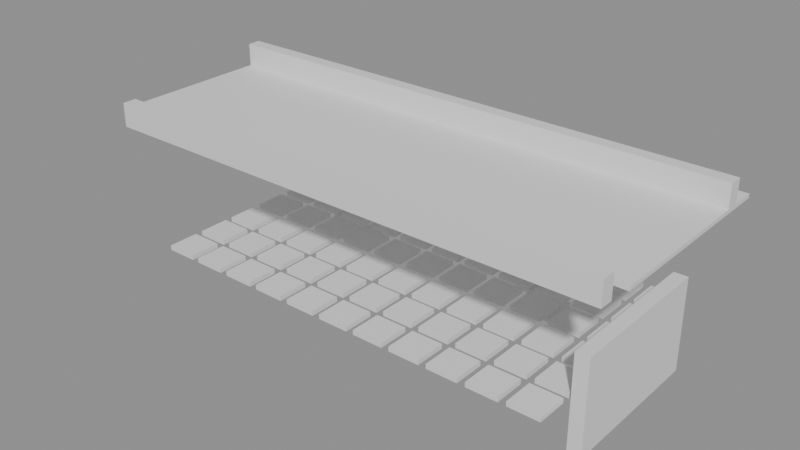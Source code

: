 # Source: building_by_walls.blend  (saved by Blender 5.0.119; exported with 4.5.12 LTS)
import bpy
from mathutils import Matrix  # noqa: F401  (used for matrix-valued properties, if any)

bpy.ops.wm.read_factory_settings(use_empty=True)
scene = bpy.context.scene
scene.name = 'Scene'

# ---- collections
col_01_paredes_externas = bpy.data.collections.new('01_Paredes_Externas'); scene.collection.children.link(col_01_paredes_externas)
col_03_pisos_escadas = bpy.data.collections.new('03_Pisos_Escadas'); scene.collection.children.link(col_03_pisos_escadas)
col_04_moveis_decoracoes = bpy.data.collections.new('04_Moveis_Decoracoes'); scene.collection.children.link(col_04_moveis_decoracoes)

# ---- materials (node trees are filled in below, after node groups)
mat_mat_parede_externa = bpy.data.materials.new('Mat_Parede_Externa')
mat_mat_pisos = bpy.data.materials.new('Mat_Pisos')
mat_mat_moveis = bpy.data.materials.new('Mat_Moveis')

# ---- material node trees
mat_mat_parede_externa.use_nodes = True; mat_mat_parede_externa.node_tree.nodes.clear()
_N = mat_mat_parede_externa.node_tree.nodes; _L = mat_mat_parede_externa.node_tree.links
n0 = _N.new('ShaderNodeBsdfPrincipled'); n0.name = 'BSDF - Pré-fundamentado'; n0.location = (-200, 100)
n1 = _N.new('ShaderNodeOutputMaterial'); n1.name = 'Saída de material'; n1.location = (200, 100)
_L.new(n0.outputs[0], n1.inputs[0])
n1.is_active_output = True
mat_mat_pisos.use_nodes = True; mat_mat_pisos.node_tree.nodes.clear()
_N = mat_mat_pisos.node_tree.nodes; _L = mat_mat_pisos.node_tree.links
n0 = _N.new('ShaderNodeBsdfPrincipled'); n0.name = 'BSDF - Pré-fundamentado'; n0.location = (-200, 100)
n1 = _N.new('ShaderNodeOutputMaterial'); n1.name = 'Saída de material'; n1.location = (200, 100)
_L.new(n0.outputs[0], n1.inputs[0])
n1.is_active_output = True
mat_mat_moveis.use_nodes = True; mat_mat_moveis.node_tree.nodes.clear()
_N = mat_mat_moveis.node_tree.nodes; _L = mat_mat_moveis.node_tree.links
n0 = _N.new('ShaderNodeBsdfPrincipled'); n0.name = 'BSDF - Pré-fundamentado'; n0.location = (-200, 100)
n1 = _N.new('ShaderNodeOutputMaterial'); n1.name = 'Saída de material'; n1.location = (200, 100)
_L.new(n0.outputs[0], n1.inputs[0])
n1.is_active_output = True

# ---- meshes
me_parede_externa_norte = bpy.data.meshes.new('Parede_Externa_Norte')
me_parede_externa_norte.from_pydata([(-6.0, -3.0, 4.2), (-5.0, -3.0, 4.2), (-5.0, -2.65, 4.2), (-6.0, -2.65, 4.2), (-6.0, -3.0, 4.8), (-5.0, -3.0, 4.8), (-5.0, -2.65, 4.8), (-6.0, -2.65, 4.8), (-4.0, -3.0, 4.2), (-4.0, -2.65, 4.2), (-4.0, -3.0, 4.8), (-4.0, -2.65, 4.8), (-3.0, -3.0, 4.2), (-3.0, -2.65, 4.2), (-3.0, -3.0, 4.8), (-3.0, -2.65, 4.8), (-2.0, -3.0, 4.2), (-2.0, -2.65, 4.2), (-2.0, -3.0, 4.8), (-2.0, -2.65, 4.8), (-1.0, -3.0, 4.2), (-1.0, -2.65, 4.2), (-1.0, -3.0, 4.8), (-1.0, -2.65, 4.8), (0.0, -3.0, 4.2), (0.0, -2.65, 4.2), (0.0, -3.0, 4.8), (0.0, -2.65, 4.8), (1.0, -3.0, 4.2), (1.0, -2.65, 4.2), (1.0, -3.0, 4.8), (1.0, -2.65, 4.8), (2.0, -3.0, 4.2), (2.0, -2.65, 4.2), (2.0, -3.0, 4.8), (2.0, -2.65, 4.8), (3.0, -3.0, 4.2), (3.0, -2.65, 4.2), (3.0, -3.0, 4.8), (3.0, -2.65, 4.8), (4.0, -3.0, 4.2), (4.0, -2.65, 4.2), (4.0, -3.0, 4.8), (4.0, -2.65, 4.8), (5.0, -3.0, 4.2), (5.0, -2.65, 4.2), (5.0, -3.0, 4.8), (5.0, -2.65, 4.8), (6.0, -3.0, 4.2), (6.0, -2.65, 4.2), (6.0, -3.0, 4.8), (6.0, -2.65, 4.8), (7.0, -3.0, 4.2), (7.0, -2.65, 4.2), (7.0, -3.0, 4.8), (7.0, -2.65, 4.8)], [], [(0, 1, 2, 3), (4, 7, 6, 5), (0, 4, 5, 1), (2, 6, 7, 3), (0, 3, 7, 4), (1, 5, 6, 2), (1, 8, 9, 2), (5, 6, 11, 10), (1, 5, 10, 8), (9, 11, 6, 2), (8, 10, 11, 9), (8, 12, 13, 9), (10, 11, 15, 14), (8, 10, 14, 12), (13, 15, 11, 9), (12, 14, 15, 13), (12, 16, 17, 13), (14, 15, 19, 18), (12, 14, 18, 16), (17, 19, 15, 13), (16, 18, 19, 17), (16, 20, 21, 17), (18, 19, 23, 22), (16, 18, 22, 20), (21, 23, 19, 17), (20, 22, 23, 21), (20, 24, 25, 21), (22, 23, 27, 26), (20, 22, 26, 24), (25, 27, 23, 21), (24, 26, 27, 25), (24, 28, 29, 25), (26, 27, 31, 30), (24, 26, 30, 28), (29, 31, 27, 25), (28, 30, 31, 29), (28, 32, 33, 29), (30, 31, 35, 34), (28, 30, 34, 32), (33, 35, 31, 29), (32, 34, 35, 33), (32, 36, 37, 33), (34, 35, 39, 38), (32, 34, 38, 36), (37, 39, 35, 33), (36, 38, 39, 37), (36, 40, 41, 37), (38, 39, 43, 42), (36, 38, 42, 40), (41, 43, 39, 37), (40, 42, 43, 41), (40, 44, 45, 41), (42, 43, 47, 46), (40, 42, 46, 44), (45, 47, 43, 41), (44, 46, 47, 45), (44, 48, 49, 45), (46, 47, 51, 50), (44, 46, 50, 48), (49, 51, 47, 45), (48, 50, 51, 49), (48, 52, 53, 49), (50, 51, 55, 54), (48, 50, 54, 52), (53, 55, 51, 49), (52, 54, 55, 53)])
me_parede_externa_norte.materials.append(mat_mat_parede_externa)
me_parede_externa_norte.update()
me_parede_externa_sul = bpy.data.meshes.new('Parede_Externa_Sul')
me_parede_externa_sul.from_pydata([(-7.0, 2.0, 4.2), (-6.0, 2.0, 4.2), (-6.0, 2.35, 4.2), (-7.0, 2.35, 4.2), (-7.0, 2.0, 4.8), (-6.0, 2.0, 4.8), (-6.0, 2.35, 4.8), (-7.0, 2.35, 4.8), (-5.0, 2.0, 4.2), (-5.0, 2.35, 4.2), (-5.0, 2.0, 4.8), (-5.0, 2.35, 4.8), (-4.0, 2.0, 4.2), (-4.0, 2.35, 4.2), (-4.0, 2.0, 4.8), (-4.0, 2.35, 4.8), (-3.0, 2.0, 4.2), (-3.0, 2.35, 4.2), (-3.0, 2.0, 4.8), (-3.0, 2.35, 4.8), (-2.0, 2.0, 4.2), (-2.0, 2.35, 4.2), (-2.0, 2.0, 4.8), (-2.0, 2.35, 4.8), (-1.0, 2.0, 4.2), (-1.0, 2.35, 4.2), (-1.0, 2.0, 4.8), (-1.0, 2.35, 4.8), (0.0, 2.0, 4.2), (0.0, 2.35, 4.2), (0.0, 2.0, 4.8), (0.0, 2.35, 4.8), (1.0, 2.0, 4.2), (1.0, 2.35, 4.2), (1.0, 2.0, 4.8), (1.0, 2.35, 4.8), (2.0, 2.0, 4.2), (2.0, 2.35, 4.2), (2.0, 2.0, 4.8), (2.0, 2.35, 4.8), (3.0, 2.0, 4.2), (3.0, 2.35, 4.2), (3.0, 2.0, 4.8), (3.0, 2.35, 4.8), (4.0, 2.0, 4.2), (4.0, 2.35, 4.2), (4.0, 2.0, 4.8), (4.0, 2.35, 4.8), (5.0, 2.0, 4.2), (5.0, 2.35, 4.2), (5.0, 2.0, 4.8), (5.0, 2.35, 4.8), (6.0, 2.0, 4.2), (6.0, 2.35, 4.2), (6.0, 2.0, 4.8), (6.0, 2.35, 4.8), (7.0, 2.0, 4.2), (7.0, 2.35, 4.2), (7.0, 2.0, 4.8), (7.0, 2.35, 4.8)], [], [(0, 1, 2, 3), (4, 7, 6, 5), (0, 4, 5, 1), (2, 6, 7, 3), (0, 3, 7, 4), (1, 5, 6, 2), (1, 8, 9, 2), (5, 6, 11, 10), (1, 5, 10, 8), (9, 11, 6, 2), (8, 10, 11, 9), (8, 12, 13, 9), (10, 11, 15, 14), (8, 10, 14, 12), (13, 15, 11, 9), (12, 14, 15, 13), (12, 16, 17, 13), (14, 15, 19, 18), (12, 14, 18, 16), (17, 19, 15, 13), (16, 18, 19, 17), (16, 20, 21, 17), (18, 19, 23, 22), (16, 18, 22, 20), (21, 23, 19, 17), (20, 22, 23, 21), (20, 24, 25, 21), (22, 23, 27, 26), (20, 22, 26, 24), (25, 27, 23, 21), (24, 26, 27, 25), (24, 28, 29, 25), (26, 27, 31, 30), (24, 26, 30, 28), (29, 31, 27, 25), (28, 30, 31, 29), (28, 32, 33, 29), (30, 31, 35, 34), (28, 30, 34, 32), (33, 35, 31, 29), (32, 34, 35, 33), (32, 36, 37, 33), (34, 35, 39, 38), (32, 34, 38, 36), (37, 39, 35, 33), (36, 38, 39, 37), (36, 40, 41, 37), (38, 39, 43, 42), (36, 38, 42, 40), (41, 43, 39, 37), (40, 42, 43, 41), (40, 44, 45, 41), (42, 43, 47, 46), (40, 42, 46, 44), (45, 47, 43, 41), (44, 46, 47, 45), (44, 48, 49, 45), (46, 47, 51, 50), (44, 46, 50, 48), (49, 51, 47, 45), (48, 50, 51, 49), (48, 52, 53, 49), (50, 51, 55, 54), (48, 50, 54, 52), (53, 55, 51, 49), (52, 54, 55, 53), (52, 56, 57, 53), (54, 55, 59, 58), (52, 54, 58, 56), (57, 59, 55, 53), (56, 58, 59, 57)])
me_parede_externa_sul.materials.append(mat_mat_parede_externa)
me_parede_externa_sul.update()
me_parede_externa_leste = bpy.data.meshes.new('Parede_Externa_Leste')
me_parede_externa_leste.from_pydata([(6.0, -2.0, 0.0), (6.35, -2.0, 0.0), (6.35, -1.0, 0.0), (6.0, -1.0, 0.0), (6.0, -2.0, 2.4), (6.35, -2.0, 2.4), (6.35, -1.0, 2.4), (6.0, -1.0, 2.4), (6.35, 0.0, 0.0), (6.0, 0.0, 0.0), (6.35, 0.0, 2.4), (6.0, 0.0, 2.4), (6.35, 1.0, 0.0), (6.0, 1.0, 0.0), (6.35, 1.0, 2.4), (6.0, 1.0, 2.4), (6.35, 2.0, 0.0), (6.0, 2.0, 0.0), (6.35, 2.0, 2.4), (6.0, 2.0, 2.4)], [], [(0, 1, 2, 3), (4, 7, 6, 5), (0, 4, 5, 1), (2, 6, 7, 3), (0, 3, 7, 4), (1, 5, 6, 2), (3, 2, 8, 9), (7, 11, 10, 6), (8, 10, 11, 9), (3, 9, 11, 7), (2, 6, 10, 8), (9, 8, 12, 13), (11, 15, 14, 10), (12, 14, 15, 13), (9, 13, 15, 11), (8, 10, 14, 12), (13, 12, 16, 17), (15, 19, 18, 14), (16, 18, 19, 17), (13, 17, 19, 15), (12, 14, 18, 16)])
me_parede_externa_leste.materials.append(mat_mat_parede_externa)
me_parede_externa_leste.update()
me_pisos_lajes = bpy.data.meshes.new('Pisos_Lajes')
me_pisos_lajes.from_pydata([(-7.0, -2.0, 4.1), (-6.0, -2.0, 4.1), (-6.0, -1.0, 4.1), (-7.0, -1.0, 4.1), (-7.0, -2.0, 4.2), (-6.0, -2.0, 4.2), (-6.0, -1.0, 4.2), (-7.0, -1.0, 4.2), (-5.0, -2.0, 4.1), (-5.0, -1.0, 4.1), (-5.0, -2.0, 4.2), (-5.0, -1.0, 4.2), (-4.0, -2.0, 4.1), (-4.0, -1.0, 4.1), (-4.0, -2.0, 4.2), (-4.0, -1.0, 4.2), (-6.0, 0.0, 4.1), (-7.0, 0.0, 4.1), (-6.0, 0.0, 4.2), (-7.0, 0.0, 4.2), (-5.0, 0.0, 4.1), (-5.0, 0.0, 4.2), (-4.0, 0.0, 4.1), (-4.0, 0.0, 4.2), (-6.0, 1.0, 4.1), (-7.0, 1.0, 4.1), (-6.0, 1.0, 4.2), (-7.0, 1.0, 4.2), (-5.0, 1.0, 4.1), (-5.0, 1.0, 4.2), (-4.0, 1.0, 4.1), (-4.0, 1.0, 4.2), (-6.0, 2.0, 4.1), (-7.0, 2.0, 4.1), (-6.0, 2.0, 4.2), (-7.0, 2.0, 4.2), (-5.0, 2.0, 4.1), (-5.0, 2.0, 4.2), (-4.0, 2.0, 4.1), (-4.0, 2.0, 4.2), (-6.0, 3.0, 4.1), (-7.0, 3.0, 4.1), (-6.0, 3.0, 4.2), (-7.0, 3.0, 4.2), (-5.0, 3.0, 4.1), (-5.0, 3.0, 4.2), (-5.0, 2.0, 3.5), (-4.0, 2.0, 3.5), (-4.0, 3.0, 3.5), (-5.0, 3.0, 3.5), (-5.0, 2.0, 3.6), (-4.0, 2.0, 3.6), (-4.0, 3.0, 3.6), (-5.0, 3.0, 3.6), (-4.0, 3.0, 4.1), (-4.0, 3.0, 4.2), (-3.0, -2.0, 4.1), (-3.0, -1.0, 4.1), (-3.0, -2.0, 4.2), (-3.0, -1.0, 4.2), (-2.0, -2.0, 4.1), (-2.0, -1.0, 4.1), (-2.0, -2.0, 4.2), (-2.0, -1.0, 4.2), (-1.0, -2.0, 4.1), (-1.0, -1.0, 4.1), (-1.0, -2.0, 4.2), (-1.0, -1.0, 4.2), (0.0, -2.0, 4.1), (0.0, -1.0, 4.1), (0.0, -2.0, 4.2), (0.0, -1.0, 4.2), (1.0, -2.0, 4.1), (1.0, -1.0, 4.1), (1.0, -2.0, 4.2), (1.0, -1.0, 4.2), (2.0, -2.0, 4.1), (2.0, -1.0, 4.1), (2.0, -2.0, 4.2), (2.0, -1.0, 4.2), (3.0, -2.0, 4.1), (3.0, -1.0, 4.1), (3.0, -2.0, 4.2), (3.0, -1.0, 4.2), (4.0, -2.0, 4.1), (4.0, -1.0, 4.1), (4.0, -2.0, 4.2), (4.0, -1.0, 4.2), (-3.0, 0.0, 4.1), (-3.0, 0.0, 4.2), (-2.0, 0.0, 4.1), (-2.0, 0.0, 4.2), (-1.0, 0.0, 4.1), (-1.0, 0.0, 4.2), (0.0, 0.0, 4.1), (0.0, 0.0, 4.2), (1.0, 0.0, 4.1), (1.0, 0.0, 4.2), (2.0, 0.0, 4.1), (2.0, 0.0, 4.2), (3.0, 0.0, 4.1), (3.0, 0.0, 4.2), (4.0, 0.0, 4.1), (4.0, 0.0, 4.2), (-3.0, 1.0, 4.1), (-3.0, 1.0, 4.2), (-2.0, 1.0, 4.1), (-2.0, 1.0, 4.2), (-1.0, 1.0, 4.1), (-1.0, 1.0, 4.2), (0.0, 1.0, 4.1), (0.0, 1.0, 4.2), (1.0, 1.0, 4.1), (1.0, 1.0, 4.2), (2.0, 1.0, 4.1), (2.0, 1.0, 4.2), (3.0, 1.0, 4.1), (3.0, 1.0, 4.2), (4.0, 1.0, 4.1), (4.0, 1.0, 4.2), (-3.0, 2.0, 4.1), (-3.0, 2.0, 4.2), (-2.0, 2.0, 4.1), (-2.0, 2.0, 4.2), (-1.0, 2.0, 4.1), (-1.0, 2.0, 4.2), (0.0, 2.0, 4.1), (0.0, 2.0, 4.2), (1.0, 2.0, 4.1), (1.0, 2.0, 4.2), (2.0, 2.0, 4.1), (2.0, 2.0, 4.2), (3.0, 2.0, 4.1), (3.0, 2.0, 4.2), (4.0, 2.0, 4.1), (4.0, 2.0, 4.2), (-3.0, 3.0, 4.1), (-3.0, 3.0, 4.2), (-4.0, 2.0, 0.5), (-3.0, 2.0, 0.5), (-3.0, 3.0, 0.5), (-4.0, 3.0, 0.5), (-4.0, 2.0, 0.6), (-3.0, 2.0, 0.6), (-3.0, 3.0, 0.6), (-4.0, 3.0, 0.6), (-4.0, 2.0, -0.1), (-3.0, 2.0, -0.1), (-3.0, 3.0, -0.1), (-4.0, 3.0, -0.1), (-4.0, 2.0, 0.0), (-3.0, 2.0, 0.0), (-3.0, 3.0, 0.0), (-4.0, 3.0, 0.0), (-4.0, 2.0, 1.1), (-3.0, 2.0, 1.1), (-3.0, 3.0, 1.1), (-4.0, 3.0, 1.1), (-4.0, 2.0, 1.2), (-3.0, 2.0, 1.2), (-3.0, 3.0, 1.2), (-4.0, 3.0, 1.2), (-4.0, 2.0, 1.7), (-3.0, 2.0, 1.7), (-3.0, 3.0, 1.7), (-4.0, 3.0, 1.7), (-4.0, 2.0, 1.8), (-3.0, 2.0, 1.8), (-3.0, 3.0, 1.8), (-4.0, 3.0, 1.8), (-4.0, 2.0, 2.3), (-3.0, 2.0, 2.3), (-3.0, 3.0, 2.3), (-4.0, 3.0, 2.3), (-4.0, 2.0, 2.4), (-3.0, 2.0, 2.4), (-3.0, 3.0, 2.4), (-4.0, 3.0, 2.4), (-4.0, 2.0, 2.9), (-3.0, 2.0, 2.9), (-3.0, 3.0, 2.9), (-4.0, 3.0, 2.9), (-4.0, 2.0, 3.0), (-3.0, 2.0, 3.0), (-3.0, 3.0, 3.0), (-4.0, 3.0, 3.0), (-3.0, 2.0, 3.5), (-3.0, 3.0, 3.5), (-3.0, 2.0, 3.6), (-3.0, 3.0, 3.6), (-2.0, 3.0, 4.1), (-2.0, 3.0, 4.2), (-2.0, 2.0, 3.5), (-2.0, 3.0, 3.5), (-2.0, 2.0, 3.6), (-2.0, 3.0, 3.6), (-1.0, 3.0, 4.1), (-1.0, 3.0, 4.2), (0.0, 3.0, 4.1), (0.0, 3.0, 4.2), (1.0, 3.0, 4.1), (1.0, 3.0, 4.2), (2.0, 3.0, 4.1), (2.0, 3.0, 4.2), (1.0, 2.0, 3.5), (2.0, 2.0, 3.5), (2.0, 3.0, 3.5), (1.0, 3.0, 3.5), (1.0, 2.0, 3.6), (2.0, 2.0, 3.6), (2.0, 3.0, 3.6), (1.0, 3.0, 3.6), (3.0, 3.0, 4.1), (3.0, 3.0, 4.2), (2.0, 2.0, -0.1), (3.0, 2.0, -0.1), (3.0, 3.0, -0.1), (2.0, 3.0, -0.1), (2.0, 2.0, 0.0), (3.0, 2.0, 0.0), (3.0, 3.0, 0.0), (2.0, 3.0, 0.0), (2.0, 2.0, 0.5), (3.0, 2.0, 0.5), (3.0, 3.0, 0.5), (2.0, 3.0, 0.5), (2.0, 2.0, 0.6), (3.0, 2.0, 0.6), (3.0, 3.0, 0.6), (2.0, 3.0, 0.6), (2.0, 2.0, 1.1), (3.0, 2.0, 1.1), (3.0, 3.0, 1.1), (2.0, 3.0, 1.1), (2.0, 2.0, 1.2), (3.0, 2.0, 1.2), (3.0, 3.0, 1.2), (2.0, 3.0, 1.2), (2.0, 2.0, 1.7), (3.0, 2.0, 1.7), (3.0, 3.0, 1.7), (2.0, 3.0, 1.7), (2.0, 2.0, 1.8), (3.0, 2.0, 1.8), (3.0, 3.0, 1.8), (2.0, 3.0, 1.8), (2.0, 2.0, 2.3), (3.0, 2.0, 2.3), (3.0, 3.0, 2.3), (2.0, 3.0, 2.3), (2.0, 2.0, 2.4), (3.0, 2.0, 2.4), (3.0, 3.0, 2.4), (2.0, 3.0, 2.4), (2.0, 2.0, 2.9), (3.0, 2.0, 2.9), (3.0, 3.0, 2.9), (2.0, 3.0, 2.9), (2.0, 2.0, 3.0), (3.0, 2.0, 3.0), (3.0, 3.0, 3.0), (2.0, 3.0, 3.0), (3.0, 2.0, 3.5), (3.0, 3.0, 3.5), (3.0, 2.0, 3.6), (3.0, 3.0, 3.6), (4.0, 3.0, 4.1), (4.0, 3.0, 4.2), (4.0, 2.0, 3.5), (4.0, 3.0, 3.5), (4.0, 2.0, 3.6), (4.0, 3.0, 3.6), (5.0, -2.0, 4.1), (5.0, -1.0, 4.1), (5.0, -2.0, 4.2), (5.0, -1.0, 4.2), (6.0, -2.0, 4.1), (6.0, -1.0, 4.1), (6.0, -2.0, 4.2), (6.0, -1.0, 4.2), (7.0, -2.0, 4.1), (7.0, -1.0, 4.1), (7.0, -2.0, 4.2), (7.0, -1.0, 4.2), (5.0, 0.0, 4.1), (5.0, 0.0, 4.2), (6.0, 0.0, 4.1), (6.0, 0.0, 4.2), (7.0, 0.0, 4.1), (7.0, 0.0, 4.2), (5.0, 1.0, 4.1), (5.0, 1.0, 4.2), (6.0, 1.0, 4.1), (6.0, 1.0, 4.2), (7.0, 1.0, 4.1), (7.0, 1.0, 4.2), (5.0, 2.0, 4.1), (5.0, 2.0, 4.2), (6.0, 2.0, 4.1), (6.0, 2.0, 4.2), (7.0, 2.0, 4.1), (7.0, 2.0, 4.2), (5.0, 3.0, 4.1), (5.0, 3.0, 4.2), (6.0, 3.0, 4.1), (6.0, 3.0, 4.2), (7.0, 3.0, 4.1), (7.0, 3.0, 4.2)], [], [(0, 1, 2, 3), (4, 7, 6, 5), (0, 4, 5, 1), (2, 6, 7, 3), (0, 3, 7, 4), (1, 5, 6, 2), (1, 8, 9, 2), (5, 6, 11, 10), (1, 5, 10, 8), (9, 11, 6, 2), (8, 10, 11, 9), (8, 12, 13, 9), (10, 11, 15, 14), (8, 10, 14, 12), (13, 15, 11, 9), (12, 14, 15, 13), (3, 2, 16, 17), (7, 19, 18, 6), (16, 18, 19, 17), (3, 17, 19, 7), (2, 6, 18, 16), (2, 9, 20, 16), (6, 18, 21, 11), (20, 21, 18, 16), (9, 11, 21, 20), (9, 13, 22, 20), (11, 21, 23, 15), (22, 23, 21, 20), (13, 15, 23, 22), (17, 16, 24, 25), (19, 27, 26, 18), (24, 26, 27, 25), (17, 25, 27, 19), (16, 18, 26, 24), (16, 20, 28, 24), (18, 26, 29, 21), (28, 29, 26, 24), (20, 21, 29, 28), (20, 22, 30, 28), (21, 29, 31, 23), (30, 31, 29, 28), (22, 23, 31, 30), (25, 24, 32, 33), (27, 35, 34, 26), (32, 34, 35, 33), (25, 33, 35, 27), (24, 26, 34, 32), (24, 28, 36, 32), (26, 34, 37, 29), (36, 37, 34, 32), (28, 29, 37, 36), (28, 30, 38, 36), (29, 37, 39, 31), (38, 39, 37, 36), (30, 31, 39, 38), (33, 32, 40, 41), (35, 43, 42, 34), (40, 42, 43, 41), (33, 41, 43, 35), (32, 34, 42, 40), (32, 36, 44, 40), (34, 42, 45, 37), (44, 45, 42, 40), (36, 37, 45, 44), (46, 47, 48, 49), (50, 53, 52, 51), (46, 50, 51, 47), (48, 52, 53, 49), (46, 49, 53, 50), (47, 51, 52, 48), (36, 38, 54, 44), (37, 45, 55, 39), (54, 55, 45, 44), (38, 39, 55, 54), (12, 56, 57, 13), (14, 15, 59, 58), (12, 14, 58, 56), (57, 59, 15, 13), (56, 58, 59, 57), (56, 60, 61, 57), (58, 59, 63, 62), (56, 58, 62, 60), (61, 63, 59, 57), (60, 62, 63, 61), (60, 64, 65, 61), (62, 63, 67, 66), (60, 62, 66, 64), (65, 67, 63, 61), (64, 66, 67, 65), (64, 68, 69, 65), (66, 67, 71, 70), (64, 66, 70, 68), (69, 71, 67, 65), (68, 70, 71, 69), (68, 72, 73, 69), (70, 71, 75, 74), (68, 70, 74, 72), (73, 75, 71, 69), (72, 74, 75, 73), (72, 76, 77, 73), (74, 75, 79, 78), (72, 74, 78, 76), (77, 79, 75, 73), (76, 78, 79, 77), (76, 80, 81, 77), (78, 79, 83, 82), (76, 78, 82, 80), (81, 83, 79, 77), (80, 82, 83, 81), (80, 84, 85, 81), (82, 83, 87, 86), (80, 82, 86, 84), (85, 87, 83, 81), (84, 86, 87, 85), (13, 57, 88, 22), (15, 23, 89, 59), (88, 89, 23, 22), (57, 59, 89, 88), (57, 61, 90, 88), (59, 89, 91, 63), (90, 91, 89, 88), (61, 63, 91, 90), (61, 65, 92, 90), (63, 91, 93, 67), (92, 93, 91, 90), (65, 67, 93, 92), (65, 69, 94, 92), (67, 93, 95, 71), (94, 95, 93, 92), (69, 71, 95, 94), (69, 73, 96, 94), (71, 95, 97, 75), (96, 97, 95, 94), (73, 75, 97, 96), (73, 77, 98, 96), (75, 97, 99, 79), (98, 99, 97, 96), (77, 79, 99, 98), (77, 81, 100, 98), (79, 99, 101, 83), (100, 101, 99, 98), (81, 83, 101, 100), (81, 85, 102, 100), (83, 101, 103, 87), (102, 103, 101, 100), (85, 87, 103, 102), (22, 88, 104, 30), (23, 31, 105, 89), (104, 105, 31, 30), (88, 89, 105, 104), (88, 90, 106, 104), (89, 105, 107, 91), (106, 107, 105, 104), (90, 91, 107, 106), (90, 92, 108, 106), (91, 107, 109, 93), (108, 109, 107, 106), (92, 93, 109, 108), (92, 94, 110, 108), (93, 109, 111, 95), (110, 111, 109, 108), (94, 95, 111, 110), (94, 96, 112, 110), (95, 111, 113, 97), (112, 113, 111, 110), (96, 97, 113, 112), (96, 98, 114, 112), (97, 113, 115, 99), (114, 115, 113, 112), (98, 99, 115, 114), (98, 100, 116, 114), (99, 115, 117, 101), (116, 117, 115, 114), (100, 101, 117, 116), (100, 102, 118, 116), (101, 117, 119, 103), (118, 119, 117, 116), (102, 103, 119, 118), (30, 104, 120, 38), (31, 39, 121, 105), (120, 121, 39, 38), (104, 105, 121, 120), (104, 106, 122, 120), (105, 121, 123, 107), (122, 123, 121, 120), (106, 107, 123, 122), (106, 108, 124, 122), (107, 123, 125, 109), (124, 125, 123, 122), (108, 109, 125, 124), (108, 110, 126, 124), (109, 125, 127, 111), (126, 127, 125, 124), (110, 111, 127, 126), (110, 112, 128, 126), (111, 127, 129, 113), (128, 129, 127, 126), (112, 113, 129, 128), (112, 114, 130, 128), (113, 129, 131, 115), (130, 131, 129, 128), (114, 115, 131, 130), (114, 116, 132, 130), (115, 131, 133, 117), (132, 133, 131, 130), (116, 117, 133, 132), (116, 118, 134, 132), (117, 133, 135, 119), (134, 135, 133, 132), (118, 119, 135, 134), (38, 120, 136, 54), (39, 55, 137, 121), (136, 137, 55, 54), (120, 121, 137, 136), (138, 139, 140, 141), (142, 145, 144, 143), (138, 142, 143, 139), (140, 144, 145, 141), (138, 141, 145, 142), (139, 143, 144, 140), (146, 147, 148, 149), (150, 153, 152, 151), (146, 150, 151, 147), (148, 152, 153, 149), (146, 149, 153, 150), (147, 151, 152, 148), (154, 155, 156, 157), (158, 161, 160, 159), (154, 158, 159, 155), (156, 160, 161, 157), (154, 157, 161, 158), (155, 159, 160, 156), (162, 163, 164, 165), (166, 169, 168, 167), (162, 166, 167, 163), (164, 168, 169, 165), (162, 165, 169, 166), (163, 167, 168, 164), (170, 171, 172, 173), (174, 177, 176, 175), (170, 174, 175, 171), (172, 176, 177, 173), (170, 173, 177, 174), (171, 175, 176, 172), (178, 179, 180, 181), (182, 185, 184, 183), (178, 182, 183, 179), (180, 184, 185, 181), (178, 181, 185, 182), (179, 183, 184, 180), (47, 186, 187, 48), (51, 52, 189, 188), (47, 51, 188, 186), (187, 189, 52, 48), (186, 188, 189, 187), (120, 122, 190, 136), (121, 137, 191, 123), (190, 191, 137, 136), (122, 123, 191, 190), (186, 192, 193, 187), (188, 189, 195, 194), (186, 188, 194, 192), (193, 195, 189, 187), (192, 194, 195, 193), (122, 124, 196, 190), (123, 191, 197, 125), (196, 197, 191, 190), (124, 125, 197, 196), (124, 126, 198, 196), (125, 197, 199, 127), (198, 199, 197, 196), (126, 127, 199, 198), (126, 128, 200, 198), (127, 199, 201, 129), (200, 201, 199, 198), (128, 129, 201, 200), (128, 130, 202, 200), (129, 201, 203, 131), (202, 203, 201, 200), (130, 131, 203, 202), (204, 205, 206, 207), (208, 211, 210, 209), (204, 208, 209, 205), (206, 210, 211, 207), (204, 207, 211, 208), (205, 209, 210, 206), (130, 132, 212, 202), (131, 203, 213, 133), (212, 213, 203, 202), (132, 133, 213, 212), (214, 215, 216, 217), (218, 221, 220, 219), (214, 218, 219, 215), (216, 220, 221, 217), (214, 217, 221, 218), (215, 219, 220, 216), (222, 223, 224, 225), (226, 229, 228, 227), (222, 226, 227, 223), (224, 228, 229, 225), (222, 225, 229, 226), (223, 227, 228, 224), (230, 231, 232, 233), (234, 237, 236, 235), (230, 234, 235, 231), (232, 236, 237, 233), (230, 233, 237, 234), (231, 235, 236, 232), (238, 239, 240, 241), (242, 245, 244, 243), (238, 242, 243, 239), (240, 244, 245, 241), (238, 241, 245, 242), (239, 243, 244, 240), (246, 247, 248, 249), (250, 253, 252, 251), (246, 250, 251, 247), (248, 252, 253, 249), (246, 249, 253, 250), (247, 251, 252, 248), (254, 255, 256, 257), (258, 261, 260, 259), (254, 258, 259, 255), (256, 260, 261, 257), (254, 257, 261, 258), (255, 259, 260, 256), (205, 262, 263, 206), (209, 210, 265, 264), (205, 209, 264, 262), (263, 265, 210, 206), (262, 264, 265, 263), (132, 134, 266, 212), (133, 213, 267, 135), (266, 267, 213, 212), (134, 135, 267, 266), (262, 268, 269, 263), (264, 265, 271, 270), (262, 264, 270, 268), (269, 271, 265, 263), (268, 270, 271, 269), (84, 272, 273, 85), (86, 87, 275, 274), (84, 86, 274, 272), (273, 275, 87, 85), (272, 274, 275, 273), (272, 276, 277, 273), (274, 275, 279, 278), (272, 274, 278, 276), (277, 279, 275, 273), (276, 278, 279, 277), (276, 280, 281, 277), (278, 279, 283, 282), (276, 278, 282, 280), (281, 283, 279, 277), (280, 282, 283, 281), (85, 273, 284, 102), (87, 103, 285, 275), (284, 285, 103, 102), (273, 275, 285, 284), (273, 277, 286, 284), (275, 285, 287, 279), (286, 287, 285, 284), (277, 279, 287, 286), (277, 281, 288, 286), (279, 287, 289, 283), (288, 289, 287, 286), (281, 283, 289, 288), (102, 284, 290, 118), (103, 119, 291, 285), (290, 291, 119, 118), (284, 285, 291, 290), (284, 286, 292, 290), (285, 291, 293, 287), (292, 293, 291, 290), (286, 287, 293, 292), (286, 288, 294, 292), (287, 293, 295, 289), (294, 295, 293, 292), (288, 289, 295, 294), (118, 290, 296, 134), (119, 135, 297, 291), (296, 297, 135, 134), (290, 291, 297, 296), (290, 292, 298, 296), (291, 297, 299, 293), (298, 299, 297, 296), (292, 293, 299, 298), (292, 294, 300, 298), (293, 299, 301, 295), (300, 301, 299, 298), (294, 295, 301, 300), (134, 296, 302, 266), (135, 267, 303, 297), (302, 303, 267, 266), (296, 297, 303, 302), (296, 298, 304, 302), (297, 303, 305, 299), (304, 305, 303, 302), (298, 299, 305, 304), (298, 300, 306, 304), (299, 305, 307, 301), (306, 307, 305, 304), (300, 301, 307, 306)])
me_pisos_lajes.materials.append(mat_mat_pisos)
me_pisos_lajes.update()
me_moveis_decoracoes = bpy.data.meshes.new('Moveis_Decoracoes')
me_moveis_decoracoes.from_pydata([(-4.9, -2.9, 1.2), (-4.1, -2.9, 1.2), (-4.1, -2.1, 1.2), (-4.9, -2.1, 1.2), (-4.9, -2.9, 1.32), (-4.1, -2.9, 1.32), (-4.1, -2.1, 1.32), (-4.9, -2.1, 1.32), (-4.9, -1.9, 1.2), (-4.1, -1.9, 1.2), (-4.1, -1.1, 1.2), (-4.9, -1.1, 1.2), (-4.9, -1.9, 1.32), (-4.1, -1.9, 1.32), (-4.1, -1.1, 1.32), (-4.9, -1.1, 1.32), (-4.9, -0.9, 1.2), (-4.1, -0.9, 1.2), (-4.1, -0.1, 1.2), (-4.9, -0.1, 1.2), (-4.9, -0.9, 1.32), (-4.1, -0.9, 1.32), (-4.1, -0.1, 1.32), (-4.9, -0.1, 1.32), (-4.9, 0.1, 1.2), (-4.1, 0.1, 1.2), (-4.1, 0.9, 1.2), (-4.9, 0.9, 1.2), (-4.9, 0.1, 1.32), (-4.1, 0.1, 1.32), (-4.1, 0.9, 1.32), (-4.9, 0.9, 1.32), (-4.9, 1.1, 1.2), (-4.1, 1.1, 1.2), (-4.1, 1.9, 1.2), (-4.9, 1.9, 1.2), (-4.9, 1.1, 1.32), (-4.1, 1.1, 1.32), (-4.1, 1.9, 1.32), (-4.9, 1.9, 1.32), (-4.9, 2.1, 1.2), (-4.1, 2.1, 1.2), (-4.1, 2.9, 1.2), (-4.9, 2.9, 1.2), (-4.9, 2.1, 1.32), (-4.1, 2.1, 1.32), (-4.1, 2.9, 1.32), (-4.9, 2.9, 1.32), (-3.9, -2.9, 1.2), (-3.1, -2.9, 1.2), (-3.1, -2.1, 1.2), (-3.9, -2.1, 1.2), (-3.9, -2.9, 1.32), (-3.1, -2.9, 1.32), (-3.1, -2.1, 1.32), (-3.9, -2.1, 1.32), (-2.9, -2.9, 1.2), (-2.1, -2.9, 1.2), (-2.1, -2.1, 1.2), (-2.9, -2.1, 1.2), (-2.9, -2.9, 1.32), (-2.1, -2.9, 1.32), (-2.1, -2.1, 1.32), (-2.9, -2.1, 1.32), (-1.9, -2.9, 1.2), (-1.1, -2.9, 1.2), (-1.1, -2.1, 1.2), (-1.9, -2.1, 1.2), (-1.9, -2.9, 1.32), (-1.1, -2.9, 1.32), (-1.1, -2.1, 1.32), (-1.9, -2.1, 1.32), (-0.9, -2.9, 1.2), (-0.1, -2.9, 1.2), (-0.1, -2.1, 1.2), (-0.9, -2.1, 1.2), (-0.9, -2.9, 1.32), (-0.1, -2.9, 1.32), (-0.1, -2.1, 1.32), (-0.9, -2.1, 1.32), (0.1, -2.9, 1.2), (0.9, -2.9, 1.2), (0.9, -2.1, 1.2), (0.1, -2.1, 1.2), (0.1, -2.9, 1.32), (0.9, -2.9, 1.32), (0.9, -2.1, 1.32), (0.1, -2.1, 1.32), (1.1, -2.9, 1.2), (1.9, -2.9, 1.2), (1.9, -2.1, 1.2), (1.1, -2.1, 1.2), (1.1, -2.9, 1.32), (1.9, -2.9, 1.32), (1.9, -2.1, 1.32), (1.1, -2.1, 1.32), (2.1, -2.9, 1.2), (2.9, -2.9, 1.2), (2.9, -2.1, 1.2), (2.1, -2.1, 1.2), (2.1, -2.9, 1.32), (2.9, -2.9, 1.32), (2.9, -2.1, 1.32), (2.1, -2.1, 1.32), (3.1, -2.9, 1.2), (3.9, -2.9, 1.2), (3.9, -2.1, 1.2), (3.1, -2.1, 1.2), (3.1, -2.9, 1.32), (3.9, -2.9, 1.32), (3.9, -2.1, 1.32), (3.1, -2.1, 1.32), (-3.9, -1.9, 1.2), (-3.1, -1.9, 1.2), (-3.1, -1.1, 1.2), (-3.9, -1.1, 1.2), (-3.9, -1.9, 1.32), (-3.1, -1.9, 1.32), (-3.1, -1.1, 1.32), (-3.9, -1.1, 1.32), (-2.9, -1.9, 1.2), (-2.1, -1.9, 1.2), (-2.1, -1.1, 1.2), (-2.9, -1.1, 1.2), (-2.9, -1.9, 1.32), (-2.1, -1.9, 1.32), (-2.1, -1.1, 1.32), (-2.9, -1.1, 1.32), (-1.9, -1.9, 1.2), (-1.1, -1.9, 1.2), (-1.1, -1.1, 1.2), (-1.9, -1.1, 1.2), (-1.9, -1.9, 1.32), (-1.1, -1.9, 1.32), (-1.1, -1.1, 1.32), (-1.9, -1.1, 1.32), (-0.9, -1.9, 1.2), (-0.1, -1.9, 1.2), (-0.1, -1.1, 1.2), (-0.9, -1.1, 1.2), (-0.9, -1.9, 1.32), (-0.1, -1.9, 1.32), (-0.1, -1.1, 1.32), (-0.9, -1.1, 1.32), (0.1, -1.9, 1.2), (0.9, -1.9, 1.2), (0.9, -1.1, 1.2), (0.1, -1.1, 1.2), (0.1, -1.9, 1.32), (0.9, -1.9, 1.32), (0.9, -1.1, 1.32), (0.1, -1.1, 1.32), (1.1, -1.9, 1.2), (1.9, -1.9, 1.2), (1.9, -1.1, 1.2), (1.1, -1.1, 1.2), (1.1, -1.9, 1.32), (1.9, -1.9, 1.32), (1.9, -1.1, 1.32), (1.1, -1.1, 1.32), (2.1, -1.9, 1.2), (2.9, -1.9, 1.2), (2.9, -1.1, 1.2), (2.1, -1.1, 1.2), (2.1, -1.9, 1.32), (2.9, -1.9, 1.32), (2.9, -1.1, 1.32), (2.1, -1.1, 1.32), (3.1, -1.9, 1.2), (3.9, -1.9, 1.2), (3.9, -1.1, 1.2), (3.1, -1.1, 1.2), (3.1, -1.9, 1.32), (3.9, -1.9, 1.32), (3.9, -1.1, 1.32), (3.1, -1.1, 1.32), (-3.9, -0.9, 1.2), (-3.1, -0.9, 1.2), (-3.1, -0.1, 1.2), (-3.9, -0.1, 1.2), (-3.9, -0.9, 1.32), (-3.1, -0.9, 1.32), (-3.1, -0.1, 1.32), (-3.9, -0.1, 1.32), (-2.9, -0.9, 1.2), (-2.1, -0.9, 1.2), (-2.1, -0.1, 1.2), (-2.9, -0.1, 1.2), (-2.9, -0.9, 1.32), (-2.1, -0.9, 1.32), (-2.1, -0.1, 1.32), (-2.9, -0.1, 1.32), (-1.9, -0.9, 1.2), (-1.1, -0.9, 1.2), (-1.1, -0.1, 1.2), (-1.9, -0.1, 1.2), (-1.9, -0.9, 1.32), (-1.1, -0.9, 1.32), (-1.1, -0.1, 1.32), (-1.9, -0.1, 1.32), (-0.9, -0.9, 1.2), (-0.1, -0.9, 1.2), (-0.1, -0.1, 1.2), (-0.9, -0.1, 1.2), (-0.9, -0.9, 1.32), (-0.1, -0.9, 1.32), (-0.1, -0.1, 1.32), (-0.9, -0.1, 1.32), (0.1, -0.9, 1.2), (0.9, -0.9, 1.2), (0.9, -0.1, 1.2), (0.1, -0.1, 1.2), (0.1, -0.9, 1.32), (0.9, -0.9, 1.32), (0.9, -0.1, 1.32), (0.1, -0.1, 1.32), (1.1, -0.9, 1.2), (1.9, -0.9, 1.2), (1.9, -0.1, 1.2), (1.1, -0.1, 1.2), (1.1, -0.9, 1.32), (1.9, -0.9, 1.32), (1.9, -0.1, 1.32), (1.1, -0.1, 1.32), (2.1, -0.9, 1.2), (2.9, -0.9, 1.2), (2.9, -0.1, 1.2), (2.1, -0.1, 1.2), (2.1, -0.9, 1.32), (2.9, -0.9, 1.32), (2.9, -0.1, 1.32), (2.1, -0.1, 1.32), (3.1, -0.9, 1.2), (3.9, -0.9, 1.2), (3.9, -0.1, 1.2), (3.1, -0.1, 1.2), (3.1, -0.9, 1.32), (3.9, -0.9, 1.32), (3.9, -0.1, 1.32), (3.1, -0.1, 1.32), (-3.9, 0.1, 1.2), (-3.1, 0.1, 1.2), (-3.1, 0.9, 1.2), (-3.9, 0.9, 1.2), (-3.9, 0.1, 1.32), (-3.1, 0.1, 1.32), (-3.1, 0.9, 1.32), (-3.9, 0.9, 1.32), (-2.9, 0.1, 1.2), (-2.1, 0.1, 1.2), (-2.1, 0.9, 1.2), (-2.9, 0.9, 1.2), (-2.9, 0.1, 1.32), (-2.1, 0.1, 1.32), (-2.1, 0.9, 1.32), (-2.9, 0.9, 1.32), (-1.9, 0.1, 1.2), (-1.1, 0.1, 1.2), (-1.1, 0.9, 1.2), (-1.9, 0.9, 1.2), (-1.9, 0.1, 1.32), (-1.1, 0.1, 1.32), (-1.1, 0.9, 1.32), (-1.9, 0.9, 1.32), (-0.9, 0.1, 1.2), (-0.1, 0.1, 1.2), (-0.1, 0.9, 1.2), (-0.9, 0.9, 1.2), (-0.9, 0.1, 1.32), (-0.1, 0.1, 1.32), (-0.1, 0.9, 1.32), (-0.9, 0.9, 1.32), (0.1, 0.1, 1.2), (0.9, 0.1, 1.2), (0.9, 0.9, 1.2), (0.1, 0.9, 1.2), (0.1, 0.1, 1.32), (0.9, 0.1, 1.32), (0.9, 0.9, 1.32), (0.1, 0.9, 1.32), (1.1, 0.1, 1.2), (1.9, 0.1, 1.2), (1.9, 0.9, 1.2), (1.1, 0.9, 1.2), (1.1, 0.1, 1.32), (1.9, 0.1, 1.32), (1.9, 0.9, 1.32), (1.1, 0.9, 1.32), (2.1, 0.1, 1.2), (2.9, 0.1, 1.2), (2.9, 0.9, 1.2), (2.1, 0.9, 1.2), (2.1, 0.1, 1.32), (2.9, 0.1, 1.32), (2.9, 0.9, 1.32), (2.1, 0.9, 1.32), (3.1, 0.1, 1.2), (3.9, 0.1, 1.2), (3.9, 0.9, 1.2), (3.1, 0.9, 1.2), (3.1, 0.1, 1.32), (3.9, 0.1, 1.32), (3.9, 0.9, 1.32), (3.1, 0.9, 1.32), (-3.9, 1.1, 1.2), (-3.1, 1.1, 1.2), (-3.1, 1.9, 1.2), (-3.9, 1.9, 1.2), (-3.9, 1.1, 1.32), (-3.1, 1.1, 1.32), (-3.1, 1.9, 1.32), (-3.9, 1.9, 1.32), (-2.9, 1.1, 1.2), (-2.1, 1.1, 1.2), (-2.1, 1.9, 1.2), (-2.9, 1.9, 1.2), (-2.9, 1.1, 1.32), (-2.1, 1.1, 1.32), (-2.1, 1.9, 1.32), (-2.9, 1.9, 1.32), (-1.9, 1.1, 1.2), (-1.1, 1.1, 1.2), (-1.1, 1.9, 1.2), (-1.9, 1.9, 1.2), (-1.9, 1.1, 1.32), (-1.1, 1.1, 1.32), (-1.1, 1.9, 1.32), (-1.9, 1.9, 1.32), (-0.9, 1.1, 1.2), (-0.1, 1.1, 1.2), (-0.1, 1.9, 1.2), (-0.9, 1.9, 1.2), (-0.9, 1.1, 1.32), (-0.1, 1.1, 1.32), (-0.1, 1.9, 1.32), (-0.9, 1.9, 1.32), (0.1, 1.1, 1.2), (0.9, 1.1, 1.2), (0.9, 1.9, 1.2), (0.1, 1.9, 1.2), (0.1, 1.1, 1.32), (0.9, 1.1, 1.32), (0.9, 1.9, 1.32), (0.1, 1.9, 1.32), (1.1, 1.1, 1.2), (1.9, 1.1, 1.2), (1.9, 1.9, 1.2), (1.1, 1.9, 1.2), (1.1, 1.1, 1.32), (1.9, 1.1, 1.32), (1.9, 1.9, 1.32), (1.1, 1.9, 1.32), (2.1, 1.1, 1.2), (2.9, 1.1, 1.2), (2.9, 1.9, 1.2), (2.1, 1.9, 1.2), (2.1, 1.1, 1.32), (2.9, 1.1, 1.32), (2.9, 1.9, 1.32), (2.1, 1.9, 1.32), (3.1, 1.1, 1.2), (3.9, 1.1, 1.2), (3.9, 1.9, 1.2), (3.1, 1.9, 1.2), (3.1, 1.1, 1.32), (3.9, 1.1, 1.32), (3.9, 1.9, 1.32), (3.1, 1.9, 1.32), (-3.9, 2.1, 1.2), (-3.1, 2.1, 1.2), (-3.1, 2.9, 1.2), (-3.9, 2.9, 1.2), (-3.9, 2.1, 1.32), (-3.1, 2.1, 1.32), (-3.1, 2.9, 1.32), (-3.9, 2.9, 1.32), (-2.9, 2.1, 1.2), (-2.1, 2.1, 1.2), (-2.1, 2.9, 1.2), (-2.9, 2.9, 1.2), (-2.9, 2.1, 1.32), (-2.1, 2.1, 1.32), (-2.1, 2.9, 1.32), (-2.9, 2.9, 1.32), (-1.9, 2.1, 1.2), (-1.1, 2.1, 1.2), (-1.1, 2.9, 1.2), (-1.9, 2.9, 1.2), (-1.9, 2.1, 1.32), (-1.1, 2.1, 1.32), (-1.1, 2.9, 1.32), (-1.9, 2.9, 1.32), (-0.9, 2.1, 1.2), (-0.1, 2.1, 1.2), (-0.1, 2.9, 1.2), (-0.9, 2.9, 1.2), (-0.9, 2.1, 1.32), (-0.1, 2.1, 1.32), (-0.1, 2.9, 1.32), (-0.9, 2.9, 1.32), (0.1, 2.1, 1.2), (0.9, 2.1, 1.2), (0.9, 2.9, 1.2), (0.1, 2.9, 1.2), (0.1, 2.1, 1.32), (0.9, 2.1, 1.32), (0.9, 2.9, 1.32), (0.1, 2.9, 1.32), (1.1, 2.1, 1.2), (1.9, 2.1, 1.2), (1.9, 2.9, 1.2), (1.1, 2.9, 1.2), (1.1, 2.1, 1.32), (1.9, 2.1, 1.32), (1.9, 2.9, 1.32), (1.1, 2.9, 1.32), (2.1, 2.1, 1.2), (2.9, 2.1, 1.2), (2.9, 2.9, 1.2), (2.1, 2.9, 1.2), (2.1, 2.1, 1.32), (2.9, 2.1, 1.32), (2.9, 2.9, 1.32), (2.1, 2.9, 1.32), (3.1, 2.1, 1.2), (3.9, 2.1, 1.2), (3.9, 2.9, 1.2), (3.1, 2.9, 1.2), (3.1, 2.1, 1.32), (3.9, 2.1, 1.32), (3.9, 2.9, 1.32), (3.1, 2.9, 1.32), (4.1, -2.9, 1.2), (4.9, -2.9, 1.2), (4.9, -2.1, 1.2), (4.1, -2.1, 1.2), (4.1, -2.9, 1.32), (4.9, -2.9, 1.32), (4.9, -2.1, 1.32), (4.1, -2.1, 1.32), (5.1, -2.9, 1.2), (5.9, -2.9, 1.2), (5.9, -2.1, 1.2), (5.1, -2.1, 1.2), (5.1, -2.9, 1.32), (5.9, -2.9, 1.32), (5.9, -2.1, 1.32), (5.1, -2.1, 1.32), (4.1, -1.9, 1.2), (4.9, -1.9, 1.2), (4.9, -1.1, 1.2), (4.1, -1.1, 1.2), (4.1, -1.9, 1.32), (4.9, -1.9, 1.32), (4.9, -1.1, 1.32), (4.1, -1.1, 1.32), (5.1, -1.9, 1.2), (5.9, -1.9, 1.2), (5.9, -1.1, 1.2), (5.1, -1.1, 1.2), (5.1, -1.9, 1.32), (5.9, -1.9, 1.32), (5.9, -1.1, 1.32), (5.1, -1.1, 1.32), (4.1, -0.9, 1.2), (4.9, -0.9, 1.2), (4.9, -0.1, 1.2), (4.1, -0.1, 1.2), (4.1, -0.9, 1.32), (4.9, -0.9, 1.32), (4.9, -0.1, 1.32), (4.1, -0.1, 1.32), (5.1, -0.9, 1.2), (5.9, -0.9, 1.2), (5.9, -0.1, 1.2), (5.1, -0.1, 1.2), (5.1, -0.9, 1.32), (5.9, -0.9, 1.32), (5.9, -0.1, 1.32), (5.1, -0.1, 1.32), (4.1, 0.1, 1.2), (4.9, 0.1, 1.2), (4.9, 0.9, 1.2), (4.1, 0.9, 1.2), (4.1, 0.1, 1.32), (4.9, 0.1, 1.32), (4.9, 0.9, 1.32), (4.1, 0.9, 1.32), (5.1, 0.1, 1.2), (5.9, 0.1, 1.2), (5.9, 0.9, 1.2), (5.1, 0.9, 1.2), (5.1, 0.1, 1.32), (5.9, 0.1, 1.32), (5.9, 0.9, 1.32), (5.1, 0.9, 1.32), (4.1, 1.1, 1.2), (4.9, 1.1, 1.2), (4.9, 1.9, 1.2), (4.1, 1.9, 1.2), (4.1, 1.1, 1.32), (4.9, 1.1, 1.32), (4.9, 1.9, 1.32), (4.1, 1.9, 1.32), (5.1, 1.1, 1.2), (5.9, 1.1, 1.2), (5.9, 1.9, 1.2), (5.1, 1.9, 1.2), (5.1, 1.1, 1.32), (5.9, 1.1, 1.32), (5.9, 1.9, 1.32), (5.1, 1.9, 1.32), (4.1, 2.1, 1.2), (4.9, 2.1, 1.2), (4.9, 2.9, 1.2), (4.1, 2.9, 1.2), (4.1, 2.1, 1.32), (4.9, 2.1, 1.32), (4.9, 2.9, 1.32), (4.1, 2.9, 1.32), (5.1, 2.1, 1.2), (5.9, 2.1, 1.2), (5.9, 2.9, 1.2), (5.1, 2.9, 1.2), (5.1, 2.1, 1.32), (5.9, 2.1, 1.32), (5.9, 2.9, 1.32), (5.1, 2.9, 1.32)], [], [(0, 1, 2, 3), (4, 7, 6, 5), (0, 4, 5, 1), (2, 6, 7, 3), (0, 3, 7, 4), (1, 5, 6, 2), (8, 9, 10, 11), (12, 15, 14, 13), (8, 12, 13, 9), (10, 14, 15, 11), (8, 11, 15, 12), (9, 13, 14, 10), (16, 17, 18, 19), (20, 23, 22, 21), (16, 20, 21, 17), (18, 22, 23, 19), (16, 19, 23, 20), (17, 21, 22, 18), (24, 25, 26, 27), (28, 31, 30, 29), (24, 28, 29, 25), (26, 30, 31, 27), (24, 27, 31, 28), (25, 29, 30, 26), (32, 33, 34, 35), (36, 39, 38, 37), (32, 36, 37, 33), (34, 38, 39, 35), (32, 35, 39, 36), (33, 37, 38, 34), (40, 41, 42, 43), (44, 47, 46, 45), (40, 44, 45, 41), (42, 46, 47, 43), (40, 43, 47, 44), (41, 45, 46, 42), (48, 49, 50, 51), (52, 55, 54, 53), (48, 52, 53, 49), (50, 54, 55, 51), (48, 51, 55, 52), (49, 53, 54, 50), (56, 57, 58, 59), (60, 63, 62, 61), (56, 60, 61, 57), (58, 62, 63, 59), (56, 59, 63, 60), (57, 61, 62, 58), (64, 65, 66, 67), (68, 71, 70, 69), (64, 68, 69, 65), (66, 70, 71, 67), (64, 67, 71, 68), (65, 69, 70, 66), (72, 73, 74, 75), (76, 79, 78, 77), (72, 76, 77, 73), (74, 78, 79, 75), (72, 75, 79, 76), (73, 77, 78, 74), (80, 81, 82, 83), (84, 87, 86, 85), (80, 84, 85, 81), (82, 86, 87, 83), (80, 83, 87, 84), (81, 85, 86, 82), (88, 89, 90, 91), (92, 95, 94, 93), (88, 92, 93, 89), (90, 94, 95, 91), (88, 91, 95, 92), (89, 93, 94, 90), (96, 97, 98, 99), (100, 103, 102, 101), (96, 100, 101, 97), (98, 102, 103, 99), (96, 99, 103, 100), (97, 101, 102, 98), (104, 105, 106, 107), (108, 111, 110, 109), (104, 108, 109, 105), (106, 110, 111, 107), (104, 107, 111, 108), (105, 109, 110, 106), (112, 113, 114, 115), (116, 119, 118, 117), (112, 116, 117, 113), (114, 118, 119, 115), (112, 115, 119, 116), (113, 117, 118, 114), (120, 121, 122, 123), (124, 127, 126, 125), (120, 124, 125, 121), (122, 126, 127, 123), (120, 123, 127, 124), (121, 125, 126, 122), (128, 129, 130, 131), (132, 135, 134, 133), (128, 132, 133, 129), (130, 134, 135, 131), (128, 131, 135, 132), (129, 133, 134, 130), (136, 137, 138, 139), (140, 143, 142, 141), (136, 140, 141, 137), (138, 142, 143, 139), (136, 139, 143, 140), (137, 141, 142, 138), (144, 145, 146, 147), (148, 151, 150, 149), (144, 148, 149, 145), (146, 150, 151, 147), (144, 147, 151, 148), (145, 149, 150, 146), (152, 153, 154, 155), (156, 159, 158, 157), (152, 156, 157, 153), (154, 158, 159, 155), (152, 155, 159, 156), (153, 157, 158, 154), (160, 161, 162, 163), (164, 167, 166, 165), (160, 164, 165, 161), (162, 166, 167, 163), (160, 163, 167, 164), (161, 165, 166, 162), (168, 169, 170, 171), (172, 175, 174, 173), (168, 172, 173, 169), (170, 174, 175, 171), (168, 171, 175, 172), (169, 173, 174, 170), (176, 177, 178, 179), (180, 183, 182, 181), (176, 180, 181, 177), (178, 182, 183, 179), (176, 179, 183, 180), (177, 181, 182, 178), (184, 185, 186, 187), (188, 191, 190, 189), (184, 188, 189, 185), (186, 190, 191, 187), (184, 187, 191, 188), (185, 189, 190, 186), (192, 193, 194, 195), (196, 199, 198, 197), (192, 196, 197, 193), (194, 198, 199, 195), (192, 195, 199, 196), (193, 197, 198, 194), (200, 201, 202, 203), (204, 207, 206, 205), (200, 204, 205, 201), (202, 206, 207, 203), (200, 203, 207, 204), (201, 205, 206, 202), (208, 209, 210, 211), (212, 215, 214, 213), (208, 212, 213, 209), (210, 214, 215, 211), (208, 211, 215, 212), (209, 213, 214, 210), (216, 217, 218, 219), (220, 223, 222, 221), (216, 220, 221, 217), (218, 222, 223, 219), (216, 219, 223, 220), (217, 221, 222, 218), (224, 225, 226, 227), (228, 231, 230, 229), (224, 228, 229, 225), (226, 230, 231, 227), (224, 227, 231, 228), (225, 229, 230, 226), (232, 233, 234, 235), (236, 239, 238, 237), (232, 236, 237, 233), (234, 238, 239, 235), (232, 235, 239, 236), (233, 237, 238, 234), (240, 241, 242, 243), (244, 247, 246, 245), (240, 244, 245, 241), (242, 246, 247, 243), (240, 243, 247, 244), (241, 245, 246, 242), (248, 249, 250, 251), (252, 255, 254, 253), (248, 252, 253, 249), (250, 254, 255, 251), (248, 251, 255, 252), (249, 253, 254, 250), (256, 257, 258, 259), (260, 263, 262, 261), (256, 260, 261, 257), (258, 262, 263, 259), (256, 259, 263, 260), (257, 261, 262, 258), (264, 265, 266, 267), (268, 271, 270, 269), (264, 268, 269, 265), (266, 270, 271, 267), (264, 267, 271, 268), (265, 269, 270, 266), (272, 273, 274, 275), (276, 279, 278, 277), (272, 276, 277, 273), (274, 278, 279, 275), (272, 275, 279, 276), (273, 277, 278, 274), (280, 281, 282, 283), (284, 287, 286, 285), (280, 284, 285, 281), (282, 286, 287, 283), (280, 283, 287, 284), (281, 285, 286, 282), (288, 289, 290, 291), (292, 295, 294, 293), (288, 292, 293, 289), (290, 294, 295, 291), (288, 291, 295, 292), (289, 293, 294, 290), (296, 297, 298, 299), (300, 303, 302, 301), (296, 300, 301, 297), (298, 302, 303, 299), (296, 299, 303, 300), (297, 301, 302, 298), (304, 305, 306, 307), (308, 311, 310, 309), (304, 308, 309, 305), (306, 310, 311, 307), (304, 307, 311, 308), (305, 309, 310, 306), (312, 313, 314, 315), (316, 319, 318, 317), (312, 316, 317, 313), (314, 318, 319, 315), (312, 315, 319, 316), (313, 317, 318, 314), (320, 321, 322, 323), (324, 327, 326, 325), (320, 324, 325, 321), (322, 326, 327, 323), (320, 323, 327, 324), (321, 325, 326, 322), (328, 329, 330, 331), (332, 335, 334, 333), (328, 332, 333, 329), (330, 334, 335, 331), (328, 331, 335, 332), (329, 333, 334, 330), (336, 337, 338, 339), (340, 343, 342, 341), (336, 340, 341, 337), (338, 342, 343, 339), (336, 339, 343, 340), (337, 341, 342, 338), (344, 345, 346, 347), (348, 351, 350, 349), (344, 348, 349, 345), (346, 350, 351, 347), (344, 347, 351, 348), (345, 349, 350, 346), (352, 353, 354, 355), (356, 359, 358, 357), (352, 356, 357, 353), (354, 358, 359, 355), (352, 355, 359, 356), (353, 357, 358, 354), (360, 361, 362, 363), (364, 367, 366, 365), (360, 364, 365, 361), (362, 366, 367, 363), (360, 363, 367, 364), (361, 365, 366, 362), (368, 369, 370, 371), (372, 375, 374, 373), (368, 372, 373, 369), (370, 374, 375, 371), (368, 371, 375, 372), (369, 373, 374, 370), (376, 377, 378, 379), (380, 383, 382, 381), (376, 380, 381, 377), (378, 382, 383, 379), (376, 379, 383, 380), (377, 381, 382, 378), (384, 385, 386, 387), (388, 391, 390, 389), (384, 388, 389, 385), (386, 390, 391, 387), (384, 387, 391, 388), (385, 389, 390, 386), (392, 393, 394, 395), (396, 399, 398, 397), (392, 396, 397, 393), (394, 398, 399, 395), (392, 395, 399, 396), (393, 397, 398, 394), (400, 401, 402, 403), (404, 407, 406, 405), (400, 404, 405, 401), (402, 406, 407, 403), (400, 403, 407, 404), (401, 405, 406, 402), (408, 409, 410, 411), (412, 415, 414, 413), (408, 412, 413, 409), (410, 414, 415, 411), (408, 411, 415, 412), (409, 413, 414, 410), (416, 417, 418, 419), (420, 423, 422, 421), (416, 420, 421, 417), (418, 422, 423, 419), (416, 419, 423, 420), (417, 421, 422, 418), (424, 425, 426, 427), (428, 431, 430, 429), (424, 428, 429, 425), (426, 430, 431, 427), (424, 427, 431, 428), (425, 429, 430, 426), (432, 433, 434, 435), (436, 439, 438, 437), (432, 436, 437, 433), (434, 438, 439, 435), (432, 435, 439, 436), (433, 437, 438, 434), (440, 441, 442, 443), (444, 447, 446, 445), (440, 444, 445, 441), (442, 446, 447, 443), (440, 443, 447, 444), (441, 445, 446, 442), (448, 449, 450, 451), (452, 455, 454, 453), (448, 452, 453, 449), (450, 454, 455, 451), (448, 451, 455, 452), (449, 453, 454, 450), (456, 457, 458, 459), (460, 463, 462, 461), (456, 460, 461, 457), (458, 462, 463, 459), (456, 459, 463, 460), (457, 461, 462, 458), (464, 465, 466, 467), (468, 471, 470, 469), (464, 468, 469, 465), (466, 470, 471, 467), (464, 467, 471, 468), (465, 469, 470, 466), (472, 473, 474, 475), (476, 479, 478, 477), (472, 476, 477, 473), (474, 478, 479, 475), (472, 475, 479, 476), (473, 477, 478, 474), (480, 481, 482, 483), (484, 487, 486, 485), (480, 484, 485, 481), (482, 486, 487, 483), (480, 483, 487, 484), (481, 485, 486, 482), (488, 489, 490, 491), (492, 495, 494, 493), (488, 492, 493, 489), (490, 494, 495, 491), (488, 491, 495, 492), (489, 493, 494, 490), (496, 497, 498, 499), (500, 503, 502, 501), (496, 500, 501, 497), (498, 502, 503, 499), (496, 499, 503, 500), (497, 501, 502, 498), (504, 505, 506, 507), (508, 511, 510, 509), (504, 508, 509, 505), (506, 510, 511, 507), (504, 507, 511, 508), (505, 509, 510, 506), (512, 513, 514, 515), (516, 519, 518, 517), (512, 516, 517, 513), (514, 518, 519, 515), (512, 515, 519, 516), (513, 517, 518, 514), (520, 521, 522, 523), (524, 527, 526, 525), (520, 524, 525, 521), (522, 526, 527, 523), (520, 523, 527, 524), (521, 525, 526, 522)])
me_moveis_decoracoes.materials.append(mat_mat_moveis)
me_moveis_decoracoes.update()

# ---- objects
ob_parede_externa_norte = bpy.data.objects.new('Parede_Externa_Norte', me_parede_externa_norte)
ob_parede_externa_sul = bpy.data.objects.new('Parede_Externa_Sul', me_parede_externa_sul)
ob_parede_externa_leste = bpy.data.objects.new('Parede_Externa_Leste', me_parede_externa_leste)
ob_pisos_lajes = bpy.data.objects.new('Pisos_Lajes', me_pisos_lajes)
ob_moveis_decoracoes = bpy.data.objects.new('Moveis_Decoracoes', me_moveis_decoracoes)

# ---- transforms, parenting, visibility, modifiers, constraints
ob_parede_externa_norte.location = (0.0, 0.0, 0.0)
ob_parede_externa_sul.location = (0.0, 0.0, 0.0)
ob_parede_externa_leste.location = (0.0, 0.0, 0.0)
ob_pisos_lajes.location = (0.0, 0.0, 0.0)
ob_moveis_decoracoes.location = (0.0, 0.0, 0.0)

# ---- collection membership
col_01_paredes_externas.objects.link(ob_parede_externa_norte)
col_01_paredes_externas.objects.link(ob_parede_externa_sul)
col_01_paredes_externas.objects.link(ob_parede_externa_leste)
col_03_pisos_escadas.objects.link(ob_pisos_lajes)
col_04_moveis_decoracoes.objects.link(ob_moveis_decoracoes)

# ---- scene / render settings (as saved in the file)
scene.frame_start = 1; scene.frame_end = 250; scene.frame_set(1)
scene.render.engine = 'BLENDER_EEVEE_NEXT'
scene.render.bake_bias = 0.0
scene.render.bake_samples = 0
scene.cycles.sampling_pattern = 'TABULATED_SOBOL'
scene.eevee.use_volume_custom_range = False
bpy.context.view_layer.update()

# ---- added for rendering (the .blend has no active camera and no usable light): camera, sun + grey world if the file has none
cam_auto = bpy.data.cameras.new('AutoCamera')
cam_auto.lens = 50.0
cam_auto.sensor_width = 36.0
cam_auto.clip_end = 1000.0
ob_auto_camera = bpy.data.objects.new('AutoCamera', cam_auto)
scene.collection.objects.link(ob_auto_camera)
ob_auto_camera.location = (14.8039, -17.7647, 14.1931)
ob_auto_camera.rotation_euler = (1.09748, -7.21219e-08, 0.694738)
scene.camera = ob_auto_camera
light_auto_sun = bpy.data.lights.new('AutoSun', 'SUN')
light_auto_sun.energy = 3.0
light_auto_sun.angle = 0.0523599
ob_auto_sun = bpy.data.objects.new('AutoSun', light_auto_sun)
scene.collection.objects.link(ob_auto_sun)
ob_auto_sun.rotation_euler = (0.872665, 0.174533, 0.523599)
if scene.world is None:
    world_auto = bpy.data.worlds.new('AutoWorld')
    world_auto.color = (0.3, 0.3, 0.3)
    scene.world = world_auto
bpy.context.view_layer.update()
